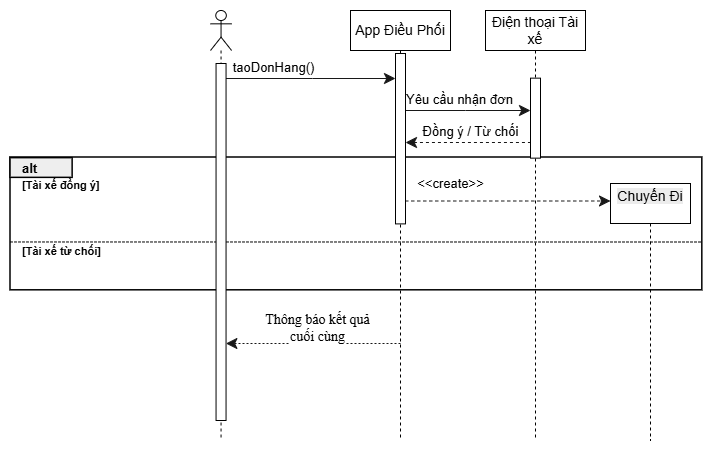

The diagram above was exported from draw.io. Its source (the exported page's mxGraphModel, read from the mxfile embedded in the PNG):
<mxGraphModel dx="2089" dy="691" grid="1" gridSize="10" guides="1" tooltips="1" connect="1" arrows="1" fold="1" page="1" pageScale="1" pageWidth="850" pageHeight="1100" math="0" shadow="0">
  <root>
    <mxCell id="0" />
    <mxCell id="1" parent="0" />
    <UserObject label="" plantUmlData="{&#10;  &quot;data&quot;: &quot;@startuml\ntitle Sequence Diagram - Đặt xe RikkeiLogistics\n\nactor \&quot;Khách hàng\&quot; as Customer\nparticipant \&quot;App Điều Phối\&quot; as App\nparticipant \&quot;Điện thoại Tài xế\&quot; as Driver\nparticipant \&quot;Chuyến Đi\&quot; as Trip\n\nCustomer -&gt; App: taoDonHang()\n\nApp -&gt;&gt; Driver: Yêu cầu nhận đơn\n\nDriver -&gt; App: Đồng ý / Từ chối\n\nalt Tài xế đồng ý\n    App -&gt; Trip: &lt;&lt;create&gt;&gt;\n    App --&gt; Customer: \&quot;Đã tìm thấy xe\&quot;\nelse Tài xế từ chối\n    App --&gt; Customer: \&quot;Không tìm được tài xế\&quot;\nend\n\n@enduml&quot;,&#10;  &quot;config&quot;: null&#10;}" id="9D9MoP3qBDdIN_tpGeNl-35">
      <mxCell connectable="0" parent="1" style="group;transparentBounds=1;editIcon=1;lockedGroup=0;groupPadding=10;" vertex="1">
        <mxGeometry as="geometry" />
      </mxCell>
    </UserObject>
    <UserObject label="" plantUmlId="grpframe_4" plantUmlBaseStyle="rounded=0;fillColor=none;strokeColor=#000000;strokeWidth=1.5;" plantUmlBaseValue="" id="9D9MoP3qBDdIN_tpGeNl-42">
      <mxCell parent="9D9MoP3qBDdIN_tpGeNl-35" style="rounded=0;fillColor=none;strokeColor=#000000;strokeWidth=1.5;" vertex="1">
        <mxGeometry height="132.8" width="691.82" x="-50" y="334" as="geometry" />
      </mxCell>
    </UserObject>
    <UserObject label="alt" plantUmlId="grptab_5" plantUmlBaseStyle="rounded=0;fillColor=#EEEEEE;strokeColor=#000000;strokeWidth=1.5;fontColor=#000000;fontSize=13;fontStyle=1;align=left;spacingLeft=10;verticalAlign=middle;html=1;" plantUmlBaseValue="alt" id="9D9MoP3qBDdIN_tpGeNl-43">
      <mxCell parent="9D9MoP3qBDdIN_tpGeNl-35" style="rounded=0;fillColor=#EEEEEE;strokeColor=#000000;strokeWidth=1.5;fontColor=#000000;fontSize=13;fontStyle=1;align=left;spacingLeft=10;verticalAlign=middle;html=1;" vertex="1">
        <mxGeometry height="19.7" width="62.138642857142855" x="-50" y="334.65" as="geometry" />
      </mxCell>
    </UserObject>
    <UserObject label="[Tài xế đồng ý]" plantUmlId="grpcond_6" plantUmlBaseStyle="text;html=1;fontColor=#000000;fontSize=11;fontStyle=1;align=left;verticalAlign=middle;" plantUmlBaseValue="[Tài xế đồng ý]" id="9D9MoP3qBDdIN_tpGeNl-44">
      <mxCell parent="9D9MoP3qBDdIN_tpGeNl-35" style="text;html=1;fontColor=#000000;fontSize=11;fontStyle=1;align=left;verticalAlign=middle;" vertex="1">
        <mxGeometry height="15" width="92.17592857142857" x="-40.00135714285713" y="354.5" as="geometry" />
      </mxCell>
    </UserObject>
    <UserObject label="" plantUmlId="grpelse_7" plantUmlBaseStyle="endArrow=none;html=1;strokeColor=#000000;strokeWidth=1;dashed=1;dashPattern=2 2;exitX=0;exitY=0.636;exitDx=0;exitDy=0;curved=0;rounded=0;endSize=6;fontSize=11;sourcePerimeterSpacing=0;targetPerimeterSpacing=0;" plantUmlBaseValue="" id="9D9MoP3qBDdIN_tpGeNl-45">
      <mxCell edge="1" parent="9D9MoP3qBDdIN_tpGeNl-35" source="9D9MoP3qBDdIN_tpGeNl-42" style="endArrow=none;html=1;strokeColor=#000000;strokeWidth=1;dashed=1;dashPattern=2 2;exitX=0;exitY=0.636;exitDx=0;exitDy=0;curved=0;rounded=0;endSize=6;fontSize=11;sourcePerimeterSpacing=0;targetPerimeterSpacing=0;">
        <mxGeometry relative="1" as="geometry">
          <mxPoint x="120" y="418.5" as="sourcePoint" />
          <mxPoint x="641.8234928571429" y="418.5" as="targetPoint" />
        </mxGeometry>
      </mxCell>
    </UserObject>
    <UserObject label="[Tài xế từ chối]" plantUmlId="grpelselbl_8" plantUmlBaseStyle="text;html=1;fontColor=#000000;fontSize=11;fontStyle=1;align=left;verticalAlign=middle;" plantUmlBaseValue="[Tài xế từ chối]" id="9D9MoP3qBDdIN_tpGeNl-46">
      <mxCell parent="9D9MoP3qBDdIN_tpGeNl-35" style="text;html=1;fontColor=#000000;fontSize=11;fontStyle=1;align=left;verticalAlign=middle;" vertex="1">
        <mxGeometry height="15" width="92.2091642857143" x="-40" y="420.5" as="geometry" />
      </mxCell>
    </UserObject>
    <UserObject label="taoDonHang()" plantUmlId="msg_9" plantUmlBaseStyle="endArrow=classic;endFill=1;endSize=9;html=1;rounded=0;edgeStyle=none;curved=0;strokeColor=#181818;strokeWidth=1;fontColor=#000000;fontSize=13;verticalAlign=bottom;labelBackgroundColor=none;sourcePerimeterSpacing=0;targetPerimeterSpacing=0;" plantUmlBaseValue="taoDonHang()" id="9D9MoP3qBDdIN_tpGeNl-47">
      <mxCell edge="1" parent="9D9MoP3qBDdIN_tpGeNl-35" style="endArrow=classic;endFill=1;endSize=9;html=1;rounded=0;edgeStyle=none;curved=0;strokeColor=#181818;strokeWidth=1;fontColor=#000000;fontSize=13;verticalAlign=bottom;labelBackgroundColor=none;sourcePerimeterSpacing=0;targetPerimeterSpacing=0;" target="9D9MoP3qBDdIN_tpGeNl-59">
        <mxGeometry relative="1" x="-0.423" as="geometry">
          <Array as="points">
            <mxPoint x="252" y="255" />
          </Array>
          <mxPoint x="163.2618500000001" y="255" as="sourcePoint" />
          <mxPoint x="339.2558857142858" y="255" as="targetPoint" />
        </mxGeometry>
      </mxCell>
    </UserObject>
    <UserObject label="Yêu cầu nhận đơn" plantUmlId="msg_10" plantUmlBaseStyle="endArrow=open;endFill=0;endSize=9;html=1;rounded=0;edgeStyle=none;curved=0;strokeColor=#181818;strokeWidth=1;fontColor=#000000;fontSize=13;verticalAlign=bottom;labelBackgroundColor=none;sourcePerimeterSpacing=0;targetPerimeterSpacing=0;" plantUmlBaseValue="Yêu cầu nhận đơn" id="9D9MoP3qBDdIN_tpGeNl-48">
      <mxCell edge="1" parent="9D9MoP3qBDdIN_tpGeNl-35" style="endArrow=classic;endFill=1;endSize=9;html=1;rounded=0;edgeStyle=none;curved=0;strokeColor=#181818;strokeWidth=1;fontColor=#000000;fontSize=13;verticalAlign=bottom;labelBackgroundColor=none;sourcePerimeterSpacing=0;targetPerimeterSpacing=0;">
        <mxGeometry relative="1" x="-0.08" as="geometry">
          <Array as="points">
            <mxPoint x="405" y="287" />
          </Array>
          <mxPoint x="338.7558857142858" y="287" as="sourcePoint" />
          <mxPoint x="470" y="287" as="targetPoint" />
        </mxGeometry>
      </mxCell>
    </UserObject>
    <UserObject label="Đồng ý / Từ chối" plantUmlId="msg_11" plantUmlBaseStyle="endArrow=classic;endFill=1;endSize=9;html=1;rounded=0;edgeStyle=none;curved=0;strokeColor=#181818;strokeWidth=1;fontColor=#000000;fontSize=13;verticalAlign=bottom;labelBackgroundColor=none;sourcePerimeterSpacing=0;targetPerimeterSpacing=0;" plantUmlBaseValue="Đồng ý / Từ chối" id="9D9MoP3qBDdIN_tpGeNl-49">
      <mxCell edge="1" parent="9D9MoP3qBDdIN_tpGeNl-35" style="endArrow=classic;endFill=1;endSize=9;html=1;rounded=0;edgeStyle=none;curved=0;strokeColor=#181818;strokeWidth=1;fontColor=#000000;fontSize=13;verticalAlign=bottom;labelBackgroundColor=none;sourcePerimeterSpacing=0;targetPerimeterSpacing=0;dashed=1;" target="9D9MoP3qBDdIN_tpGeNl-59">
        <mxGeometry relative="1" x="0.003" as="geometry">
          <Array as="points">
            <mxPoint x="405" y="319" />
          </Array>
          <mxPoint x="476.43994285714325" y="319" as="sourcePoint" />
          <mxPoint x="350" y="319" as="targetPoint" />
        </mxGeometry>
      </mxCell>
    </UserObject>
    <UserObject label="&amp;lt;&amp;lt;create&amp;gt;&amp;gt;" plantUmlId="msg_12" plantUmlBaseStyle="endArrow=classic;endFill=1;endSize=9;html=1;rounded=0;edgeStyle=none;curved=0;strokeColor=#181818;strokeWidth=1;fontColor=#000000;fontSize=13;verticalAlign=bottom;labelBackgroundColor=none;sourcePerimeterSpacing=0;targetPerimeterSpacing=0;" plantUmlBaseValue="&amp;lt;&amp;lt;create&amp;gt;&amp;gt;" id="9D9MoP3qBDdIN_tpGeNl-50">
      <mxCell edge="1" parent="9D9MoP3qBDdIN_tpGeNl-35" style="endArrow=classic;endFill=1;endSize=9;html=1;rounded=0;edgeStyle=none;curved=0;strokeColor=#181818;strokeWidth=1;fontColor=#000000;fontSize=13;verticalAlign=bottom;labelBackgroundColor=none;sourcePerimeterSpacing=0;targetPerimeterSpacing=0;dashed=1;">
        <mxGeometry relative="1" x="-0.5148" y="7" as="geometry">
          <mxPoint as="offset" />
          <Array as="points">
            <mxPoint x="465" y="377.5" />
          </Array>
          <mxPoint x="338.7558857142858" y="377.5" as="sourcePoint" />
          <mxPoint x="550" y="377.5" as="targetPoint" />
        </mxGeometry>
      </mxCell>
    </UserObject>
    <UserObject label="" plantUmlId="msg_14" plantUmlBaseStyle="endArrow=classic;endFill=1;endSize=9;html=1;rounded=0;edgeStyle=none;curved=0;strokeColor=#181818;strokeWidth=1;fontColor=#000000;fontSize=13;verticalAlign=bottom;labelBackgroundColor=none;dashed=1;dashPattern=2 2;sourcePerimeterSpacing=0;targetPerimeterSpacing=0;" plantUmlBaseValue="&quot;Không tìm được tài xế&quot;" id="9D9MoP3qBDdIN_tpGeNl-52">
      <mxCell edge="1" parent="9D9MoP3qBDdIN_tpGeNl-35" style="endArrow=classic;endFill=1;endSize=9;html=1;rounded=0;edgeStyle=none;curved=0;strokeColor=#181818;strokeWidth=1;fontColor=#000000;fontSize=13;verticalAlign=bottom;labelBackgroundColor=none;dashed=1;dashPattern=2 2;sourcePerimeterSpacing=0;targetPerimeterSpacing=0;">
        <mxGeometry relative="1" x="0.1453" y="80" as="geometry">
          <mxPoint as="offset" />
          <Array as="points">
            <mxPoint x="240" y="520" />
          </Array>
          <mxPoint x="340" y="520" as="sourcePoint" />
          <mxPoint x="165.38" y="520" as="targetPoint" />
        </mxGeometry>
      </mxCell>
    </UserObject>
    <mxCell id="9D9MoP3qBDdIN_tpGeNl-54" parent="9D9MoP3qBDdIN_tpGeNl-35" style="shape=umlLifeline;perimeter=lifelinePerimeter;whiteSpace=wrap;html=1;container=1;dropTarget=0;collapsible=0;recursiveResize=0;outlineConnect=0;portConstraint=eastwest;newEdgeStyle={&quot;curved&quot;:0,&quot;rounded&quot;:0};participant=umlActor;" value="" vertex="1">
      <mxGeometry height="430" width="21.1" x="150" y="187" as="geometry" />
    </mxCell>
    <mxCell id="9D9MoP3qBDdIN_tpGeNl-58" parent="9D9MoP3qBDdIN_tpGeNl-54" style="html=1;points=[[0,0,0,0,5],[0,1,0,0,-5],[1,0,0,0,5],[1,1,0,0,-5]];perimeter=orthogonalPerimeter;outlineConnect=0;targetShapes=umlLifeline;portConstraint=eastwest;newEdgeStyle={&quot;curved&quot;:0,&quot;rounded&quot;:0};" value="" vertex="1">
      <mxGeometry height="357" width="10" x="5.55" y="53" as="geometry" />
    </mxCell>
    <mxCell id="9D9MoP3qBDdIN_tpGeNl-55" parent="9D9MoP3qBDdIN_tpGeNl-35" style="shape=umlLifeline;perimeter=lifelinePerimeter;whiteSpace=wrap;html=1;container=1;dropTarget=0;collapsible=0;recursiveResize=0;outlineConnect=0;portConstraint=eastwest;newEdgeStyle={&quot;curved&quot;:0,&quot;rounded&quot;:0};" value="&lt;span style=&quot;font-size: 14px;&quot;&gt;App Điều Phối&lt;/span&gt;" vertex="1">
      <mxGeometry height="430" width="100" x="290" y="187" as="geometry" />
    </mxCell>
    <mxCell id="9D9MoP3qBDdIN_tpGeNl-56" parent="9D9MoP3qBDdIN_tpGeNl-35" style="shape=umlLifeline;perimeter=lifelinePerimeter;whiteSpace=wrap;html=1;container=1;dropTarget=0;collapsible=0;recursiveResize=0;outlineConnect=0;portConstraint=eastwest;newEdgeStyle={&quot;curved&quot;:0,&quot;rounded&quot;:0};" value="&lt;span style=&quot;font-size: 14px;&quot;&gt;Điện thoại Tài xế&lt;/span&gt;" vertex="1">
      <mxGeometry height="430" width="100" x="425" y="187" as="geometry" />
    </mxCell>
    <mxCell id="9D9MoP3qBDdIN_tpGeNl-57" parent="9D9MoP3qBDdIN_tpGeNl-35" style="shape=umlLifeline;perimeter=lifelinePerimeter;whiteSpace=wrap;html=1;container=1;dropTarget=0;collapsible=0;recursiveResize=0;outlineConnect=0;portConstraint=eastwest;newEdgeStyle={&quot;curved&quot;:0,&quot;rounded&quot;:0};" value="&#10;&lt;span style=&quot;color: rgb(0, 0, 0); font-family: Helvetica; font-size: 14px; font-style: normal; font-variant-ligatures: normal; font-variant-caps: normal; font-weight: 400; letter-spacing: normal; orphans: 2; text-align: center; text-indent: 0px; text-transform: none; widows: 2; word-spacing: 0px; -webkit-text-stroke-width: 0px; white-space: normal; background-color: rgb(236, 236, 236); text-decoration-thickness: initial; text-decoration-style: initial; text-decoration-color: initial; display: inline !important; float: none;&quot;&gt;Chuyến Đi&lt;/span&gt;&#10;&#10;" vertex="1">
      <mxGeometry height="257" width="80" x="550" y="360" as="geometry" />
    </mxCell>
    <mxCell id="9D9MoP3qBDdIN_tpGeNl-59" parent="9D9MoP3qBDdIN_tpGeNl-35" style="html=1;points=[[0,0,0,0,5],[0,1,0,0,-5],[1,0,0,0,5],[1,1,0,0,-5]];perimeter=orthogonalPerimeter;outlineConnect=0;targetShapes=umlLifeline;portConstraint=eastwest;newEdgeStyle={&quot;curved&quot;:0,&quot;rounded&quot;:0};" value="" vertex="1">
      <mxGeometry height="170.4" width="10" x="335" y="230" as="geometry" />
    </mxCell>
    <mxCell id="9D9MoP3qBDdIN_tpGeNl-60" parent="9D9MoP3qBDdIN_tpGeNl-35" style="html=1;points=[[0,0,0,0,5],[0,1,0,0,-5],[1,0,0,0,5],[1,1,0,0,-5]];perimeter=orthogonalPerimeter;outlineConnect=0;targetShapes=umlLifeline;portConstraint=eastwest;newEdgeStyle={&quot;curved&quot;:0,&quot;rounded&quot;:0};" value="" vertex="1">
      <mxGeometry height="80" width="10" x="470" y="254.65" as="geometry" />
    </mxCell>
    <mxCell id="MuRM-IzV491K5Cy3KR-f-2" parent="9D9MoP3qBDdIN_tpGeNl-35" style="text;html=1;whiteSpace=wrap;strokeColor=none;fillColor=none;align=center;verticalAlign=middle;rounded=0;" value="&lt;span style=&quot;font-family: SFProDisplay; font-size: 14px; text-align: start; background-color: rgb(255, 255, 255);&quot;&gt;Thông báo kết quả cuối cùng&lt;/span&gt;" vertex="1">
      <mxGeometry height="30" width="115" x="200" y="490" as="geometry" />
    </mxCell>
  </root>
</mxGraphModel>